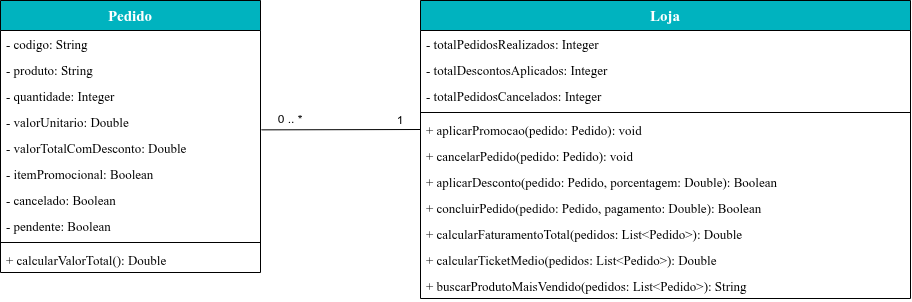

The diagram above was exported from draw.io. Its source (the exported page's mxGraphModel, read from the mxfile embedded in the PNG):
<mxGraphModel dx="1356" dy="843" grid="1" gridSize="10" guides="1" tooltips="1" connect="1" arrows="1" fold="1" page="1" pageScale="1" pageWidth="1100" pageHeight="500" background="light-dark(#ffffff, #121212)" math="0" shadow="0">
  <root>
    <mxCell id="0" />
    <mxCell id="1" parent="0" />
    <mxCell id="pedido" parent="1" style="swimlane;fontStyle=1;align=center;verticalAlign=top;childLayout=stackLayout;horizontal=1;startSize=30;horizontalStack=0;resizeParent=1;resizeLast=0;collapsible=1;marginBottom=0;rounded=0;shadow=0;strokeWidth=1;fontSize=15;fontFamily=Barlow;fontSource=https%3A%2F%2Ffonts.googleapis.com%2Fcss%3Ffamily%3DBarlow;fillColor=#00B3BF;fontColor=#FFFFFF;" value="Pedido" vertex="1">
      <mxGeometry height="272" width="260" x="40" y="40" as="geometry" />
    </mxCell>
    <mxCell id="ped-a1" parent="pedido" style="text;align=left;verticalAlign=top;spacingLeft=4;spacingRight=4;overflow=hidden;rotatable=0;points=[[0,0.5],[1,0.5]];portConstraint=eastwest;fontFamily=Barlow;fontSource=https%3A%2F%2Ffonts.googleapis.com%2Fcss%3Ffamily%3DBarlow;fontSize=13;" value="- codigo: String" vertex="1">
      <mxGeometry height="26" width="260" y="30" as="geometry" />
    </mxCell>
    <mxCell id="ped-a2" parent="pedido" style="text;align=left;verticalAlign=top;spacingLeft=4;spacingRight=4;overflow=hidden;rotatable=0;points=[[0,0.5],[1,0.5]];portConstraint=eastwest;fontFamily=Barlow;fontSource=https%3A%2F%2Ffonts.googleapis.com%2Fcss%3Ffamily%3DBarlow;fontSize=13;" value="- produto: String" vertex="1">
      <mxGeometry height="26" width="260" y="56" as="geometry" />
    </mxCell>
    <mxCell id="ped-a3" parent="pedido" style="text;align=left;verticalAlign=top;spacingLeft=4;spacingRight=4;overflow=hidden;rotatable=0;points=[[0,0.5],[1,0.5]];portConstraint=eastwest;fontFamily=Barlow;fontSource=https%3A%2F%2Ffonts.googleapis.com%2Fcss%3Ffamily%3DBarlow;fontSize=13;" value="- quantidade: Integer" vertex="1">
      <mxGeometry height="26" width="260" y="82" as="geometry" />
    </mxCell>
    <mxCell id="ped-a4" parent="pedido" style="text;align=left;verticalAlign=top;spacingLeft=4;spacingRight=4;overflow=hidden;rotatable=0;points=[[0,0.5],[1,0.5]];portConstraint=eastwest;fontFamily=Barlow;fontSource=https%3A%2F%2Ffonts.googleapis.com%2Fcss%3Ffamily%3DBarlow;fontSize=13;" value="- valorUnitario: Double" vertex="1">
      <mxGeometry height="26" width="260" y="108" as="geometry" />
    </mxCell>
    <mxCell id="ped-a5" parent="pedido" style="text;align=left;verticalAlign=top;spacingLeft=4;spacingRight=4;overflow=hidden;rotatable=0;points=[[0,0.5],[1,0.5]];portConstraint=eastwest;fontFamily=Barlow;fontSource=https%3A%2F%2Ffonts.googleapis.com%2Fcss%3Ffamily%3DBarlow;fontSize=13;" value="- valorTotalComDesconto: Double" vertex="1">
      <mxGeometry height="26" width="260" y="134" as="geometry" />
    </mxCell>
    <mxCell id="ped-a6" parent="pedido" style="text;align=left;verticalAlign=top;spacingLeft=4;spacingRight=4;overflow=hidden;rotatable=0;points=[[0,0.5],[1,0.5]];portConstraint=eastwest;fontFamily=Barlow;fontSource=https%3A%2F%2Ffonts.googleapis.com%2Fcss%3Ffamily%3DBarlow;fontSize=13;" value="- itemPromocional: Boolean" vertex="1">
      <mxGeometry height="26" width="260" y="160" as="geometry" />
    </mxCell>
    <mxCell id="ped-a7" parent="pedido" style="text;align=left;verticalAlign=top;spacingLeft=4;spacingRight=4;overflow=hidden;rotatable=0;points=[[0,0.5],[1,0.5]];portConstraint=eastwest;fontFamily=Barlow;fontSource=https%3A%2F%2Ffonts.googleapis.com%2Fcss%3Ffamily%3DBarlow;fontSize=13;" value="- cancelado: Boolean" vertex="1">
      <mxGeometry height="26" width="260" y="186" as="geometry" />
    </mxCell>
    <mxCell id="ped-a8" parent="pedido" style="text;align=left;verticalAlign=top;spacingLeft=4;spacingRight=4;overflow=hidden;rotatable=0;points=[[0,0.5],[1,0.5]];portConstraint=eastwest;fontFamily=Barlow;fontSource=https%3A%2F%2Ffonts.googleapis.com%2Fcss%3Ffamily%3DBarlow;fontSize=13;" value="- pendente: Boolean" vertex="1">
      <mxGeometry height="26" width="260" y="212" as="geometry" />
    </mxCell>
    <mxCell id="ped-div" parent="pedido" style="line;html=1;strokeWidth=1;align=left;verticalAlign=middle;spacingTop=-1;spacingLeft=3;spacingRight=3;rotatable=0;labelPosition=right;points=[];portConstraint=eastwest;" value="" vertex="1">
      <mxGeometry height="8" width="260" y="238" as="geometry" />
    </mxCell>
    <mxCell id="ped-m1" parent="pedido" style="text;align=left;verticalAlign=top;spacingLeft=4;spacingRight=4;overflow=hidden;rotatable=0;points=[[0,0.5],[1,0.5]];portConstraint=eastwest;fontFamily=Barlow;fontSource=https%3A%2F%2Ffonts.googleapis.com%2Fcss%3Ffamily%3DBarlow;fontSize=13;" value="+ calcularValorTotal(): Double" vertex="1">
      <mxGeometry height="26" width="260" y="246" as="geometry" />
    </mxCell>
    <mxCell id="loja" parent="1" style="swimlane;fontStyle=1;align=center;verticalAlign=top;childLayout=stackLayout;horizontal=1;startSize=30;horizontalStack=0;resizeParent=1;resizeLast=0;collapsible=1;marginBottom=0;rounded=0;shadow=0;strokeWidth=1;fontSize=15;fontFamily=Barlow;fontSource=https%3A%2F%2Ffonts.googleapis.com%2Fcss%3Ffamily%3DBarlow;fillColor=#00B3BF;fontColor=#FFFFFF;" value="Loja" vertex="1">
      <mxGeometry height="298" width="490" x="460" y="40" as="geometry" />
    </mxCell>
    <mxCell id="loj-a1" parent="loja" style="text;align=left;verticalAlign=top;spacingLeft=4;spacingRight=4;overflow=hidden;rotatable=0;points=[[0,0.5],[1,0.5]];portConstraint=eastwest;fontFamily=Barlow;fontSource=https%3A%2F%2Ffonts.googleapis.com%2Fcss%3Ffamily%3DBarlow;fontSize=13;" value="- totalPedidosRealizados: Integer" vertex="1">
      <mxGeometry height="26" width="490" y="30" as="geometry" />
    </mxCell>
    <mxCell id="loj-a2" parent="loja" style="text;align=left;verticalAlign=top;spacingLeft=4;spacingRight=4;overflow=hidden;rotatable=0;points=[[0,0.5],[1,0.5]];portConstraint=eastwest;fontFamily=Barlow;fontSource=https%3A%2F%2Ffonts.googleapis.com%2Fcss%3Ffamily%3DBarlow;fontSize=13;" value="- totalDescontosAplicados: Integer" vertex="1">
      <mxGeometry height="26" width="490" y="56" as="geometry" />
    </mxCell>
    <mxCell id="loj-a3" parent="loja" style="text;align=left;verticalAlign=top;spacingLeft=4;spacingRight=4;overflow=hidden;rotatable=0;points=[[0,0.5],[1,0.5]];portConstraint=eastwest;fontFamily=Barlow;fontSource=https%3A%2F%2Ffonts.googleapis.com%2Fcss%3Ffamily%3DBarlow;fontSize=13;" value="- totalPedidosCancelados: Integer" vertex="1">
      <mxGeometry height="26" width="490" y="82" as="geometry" />
    </mxCell>
    <mxCell id="loj-div" parent="loja" style="line;html=1;strokeWidth=1;align=left;verticalAlign=middle;spacingTop=-1;spacingLeft=3;spacingRight=3;rotatable=0;labelPosition=right;points=[];portConstraint=eastwest;" value="" vertex="1">
      <mxGeometry height="8" width="490" y="108" as="geometry" />
    </mxCell>
    <mxCell id="loj-m1" parent="loja" style="text;align=left;verticalAlign=top;spacingLeft=4;spacingRight=4;overflow=hidden;rotatable=0;points=[[0,0.5],[1,0.5]];portConstraint=eastwest;fontFamily=Barlow;fontSource=https%3A%2F%2Ffonts.googleapis.com%2Fcss%3Ffamily%3DBarlow;fontSize=13;" value="+ aplicarPromocao(pedido: Pedido): void" vertex="1">
      <mxGeometry height="26" width="490" y="116" as="geometry" />
    </mxCell>
    <mxCell id="loj-m2" parent="loja" style="text;align=left;verticalAlign=top;spacingLeft=4;spacingRight=4;overflow=hidden;rotatable=0;points=[[0,0.5],[1,0.5]];portConstraint=eastwest;fontFamily=Barlow;fontSource=https%3A%2F%2Ffonts.googleapis.com%2Fcss%3Ffamily%3DBarlow;fontSize=13;" value="+ cancelarPedido(pedido: Pedido): void" vertex="1">
      <mxGeometry height="26" width="490" y="142" as="geometry" />
    </mxCell>
    <mxCell id="loj-m3" parent="loja" style="text;align=left;verticalAlign=top;spacingLeft=4;spacingRight=4;overflow=hidden;rotatable=0;points=[[0,0.5],[1,0.5]];portConstraint=eastwest;fontFamily=Barlow;fontSource=https%3A%2F%2Ffonts.googleapis.com%2Fcss%3Ffamily%3DBarlow;fontSize=13;" value="+ aplicarDesconto(pedido: Pedido, porcentagem: Double): Boolean" vertex="1">
      <mxGeometry height="26" width="490" y="168" as="geometry" />
    </mxCell>
    <mxCell id="loj-m4" parent="loja" style="text;align=left;verticalAlign=top;spacingLeft=4;spacingRight=4;overflow=hidden;rotatable=0;points=[[0,0.5],[1,0.5]];portConstraint=eastwest;fontFamily=Barlow;fontSource=https%3A%2F%2Ffonts.googleapis.com%2Fcss%3Ffamily%3DBarlow;fontSize=13;" value="+ concluirPedido(pedido: Pedido, pagamento: Double): Boolean" vertex="1">
      <mxGeometry height="26" width="490" y="194" as="geometry" />
    </mxCell>
    <mxCell id="loj-m5" parent="loja" style="text;align=left;verticalAlign=top;spacingLeft=4;spacingRight=4;overflow=hidden;rotatable=0;points=[[0,0.5],[1,0.5]];portConstraint=eastwest;fontFamily=Barlow;fontSource=https%3A%2F%2Ffonts.googleapis.com%2Fcss%3Ffamily%3DBarlow;fontSize=13;" value="+ calcularFaturamentoTotal(pedidos: List&lt;Pedido&gt;): Double" vertex="1">
      <mxGeometry height="26" width="490" y="220" as="geometry" />
    </mxCell>
    <mxCell id="loj-m6" parent="loja" style="text;align=left;verticalAlign=top;spacingLeft=4;spacingRight=4;overflow=hidden;rotatable=0;points=[[0,0.5],[1,0.5]];portConstraint=eastwest;fontFamily=Barlow;fontSource=https%3A%2F%2Ffonts.googleapis.com%2Fcss%3Ffamily%3DBarlow;fontSize=13;" value="+ calcularTicketMedio(pedidos: List&lt;Pedido&gt;): Double" vertex="1">
      <mxGeometry height="26" width="490" y="246" as="geometry" />
    </mxCell>
    <mxCell id="loj-m7" parent="loja" style="text;align=left;verticalAlign=top;spacingLeft=4;spacingRight=4;overflow=hidden;rotatable=0;points=[[0,0.5],[1,0.5]];portConstraint=eastwest;fontFamily=Barlow;fontSource=https%3A%2F%2Ffonts.googleapis.com%2Fcss%3Ffamily%3DBarlow;fontSize=13;" value="+ buscarProdutoMaisVendido(pedidos: List&lt;Pedido&gt;): String" vertex="1">
      <mxGeometry height="26" width="490" y="272" as="geometry" />
    </mxCell>
    <mxCell id="UmMLLgQT0zSw_yPeg9Jz-1" edge="1" parent="1" source="ped-a4" style="endArrow=none;html=1;rounded=0;entryX=0;entryY=0.5;entryDx=0;entryDy=0;exitX=1.004;exitY=0.821;exitDx=0;exitDy=0;exitPerimeter=0;" target="loj-m1" value=" ">
      <mxGeometry height="50" relative="1" width="50" as="geometry">
        <mxPoint x="350" y="210" as="sourcePoint" />
        <mxPoint x="400" y="160" as="targetPoint" />
      </mxGeometry>
    </mxCell>
    <mxCell id="UmMLLgQT0zSw_yPeg9Jz-2" parent="1" style="text;html=1;whiteSpace=wrap;strokeColor=none;fillColor=none;align=center;verticalAlign=middle;rounded=0;" value="0 .. *" vertex="1">
      <mxGeometry height="30" width="60" x="300" y="144" as="geometry" />
    </mxCell>
    <mxCell id="UmMLLgQT0zSw_yPeg9Jz-3" parent="1" style="text;html=1;whiteSpace=wrap;strokeColor=none;fillColor=none;align=center;verticalAlign=middle;rounded=0;" value="1" vertex="1">
      <mxGeometry height="30" width="40" x="420" y="145" as="geometry" />
    </mxCell>
  </root>
</mxGraphModel>